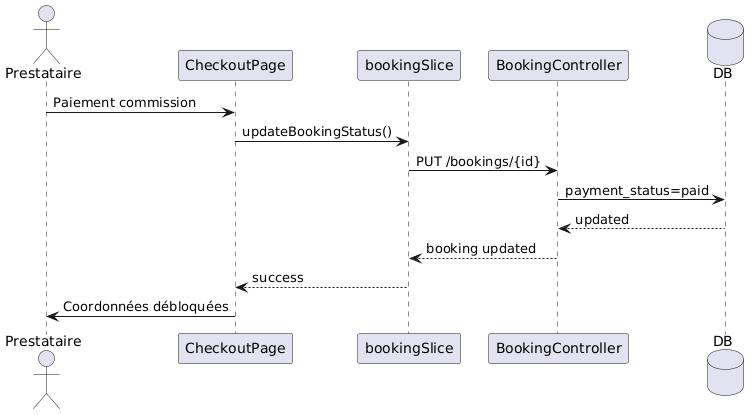

The diagram above was rendered by PlantUML. Its source (embedded in the PNG):
@startuml
actor Prestataire as P

participant "CheckoutPage" as CP
participant "bookingSlice" as STORE
participant "BookingController" as CTRL

database "DB" as DB

P -> CP : Paiement commission

CP -> STORE : updateBookingStatus()

STORE -> CTRL : PUT /bookings/{id}

CTRL -> DB : payment_status=paid

DB --> CTRL : updated

CTRL --> STORE : booking updated

STORE --> CP : success

CP -> P : Coordonnées débloquées
@enduml